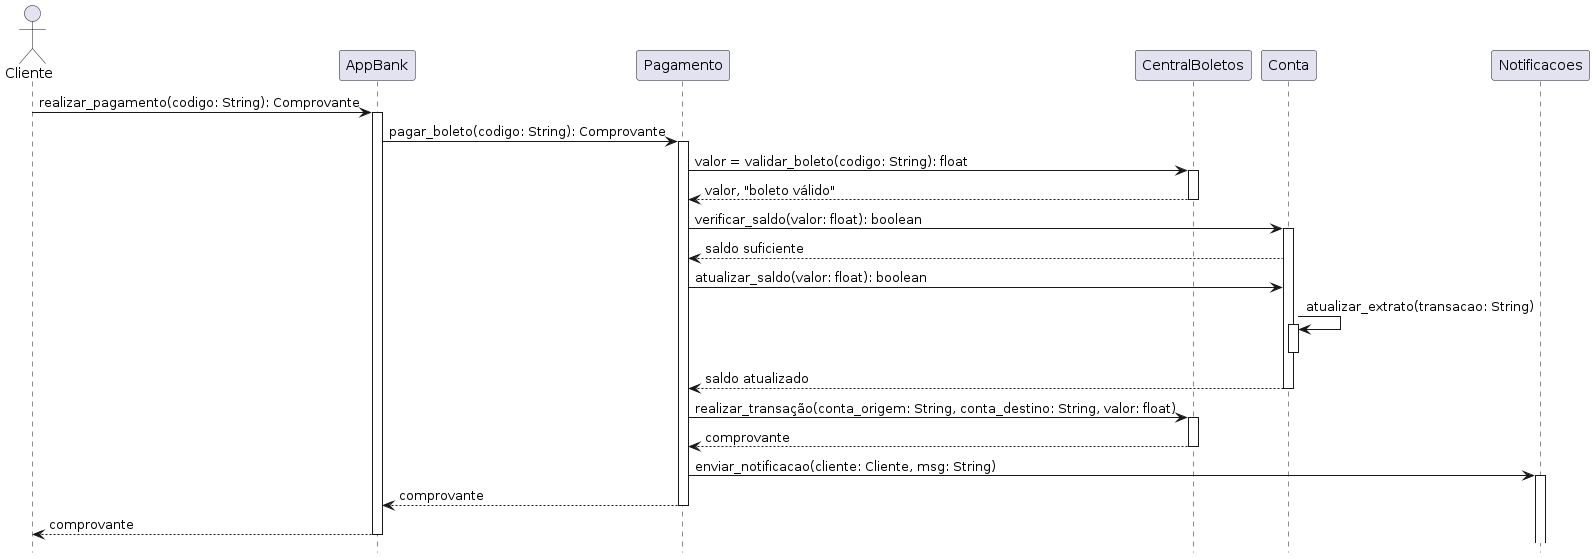

The diagram above was rendered by PlantUML. Its source (embedded in the PNG):
@startuml
hide footbox

actor "Cliente" as cliente

cliente -> AppBank: realizar_pagamento(codigo: String): Comprovante
activate AppBank

AppBank -> Pagamento: pagar_boleto(codigo: String): Comprovante
activate Pagamento

Pagamento -> CentralBoletos: valor = validar_boleto(codigo: String): float
activate CentralBoletos

CentralBoletos --> Pagamento: valor, "boleto válido" 
deactivate CentralBoletos

Pagamento -> Conta: verificar_saldo(valor: float): boolean
activate Conta

Conta --> Pagamento: saldo suficiente

Pagamento -> Conta: atualizar_saldo(valor: float): boolean

Conta -> Conta: atualizar_extrato(transacao: String)
activate Conta
deactivate Conta

Conta --> Pagamento: saldo atualizado
deactivate Conta

Pagamento -> CentralBoletos: realizar_transação(conta_origem: String, conta_destino: String, valor: float)
activate CentralBoletos

CentralBoletos --> Pagamento: comprovante
deactivate CentralBoletos

Pagamento -> Notificacoes: enviar_notificacao(cliente: Cliente, msg: String)
activate Notificacoes

Pagamento --> AppBank: comprovante
deactivate Pagamento

AppBank --> cliente: comprovante
deactivate AppBank

@enduml